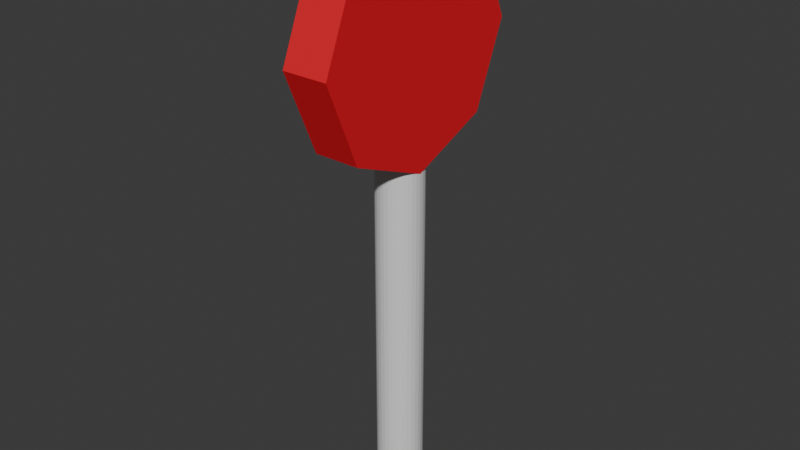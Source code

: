 # Source: StopSign.blend  (saved by Blender 5.4.6; exported with 4.5.12 LTS)
import bpy
from mathutils import Matrix  # noqa: F401  (used for matrix-valued properties, if any)

bpy.ops.wm.read_factory_settings(use_empty=True)
scene = bpy.context.scene
scene.name = 'Scene'

# ---- collections
col_collection = bpy.data.collections.new('Collection'); scene.collection.children.link(col_collection)

# ---- materials (node trees are filled in below, after node groups)
mat_gray = bpy.data.materials.new('Gray')
mat_red = bpy.data.materials.new('Red')

# ---- material node trees
mat_gray.use_nodes = True; mat_gray.node_tree.nodes.clear()
_N = mat_gray.node_tree.nodes; _L = mat_gray.node_tree.links
n0 = _N.new('ShaderNodeBsdfPrincipled'); n0.name = 'Principled BSDF'; n0.location = (-200, 100)
n0.inputs[10].default_value = 0.005
n1 = _N.new('ShaderNodeOutputMaterial'); n1.name = 'Material Output'; n1.location = (200, 100)
_L.new(n0.outputs[0], n1.inputs[0])
n1.is_active_output = True
mat_red.use_nodes = True; mat_red.node_tree.nodes.clear()
_N = mat_red.node_tree.nodes; _L = mat_red.node_tree.links
n0 = _N.new('ShaderNodeBsdfPrincipled'); n0.name = 'Principled BSDF'; n0.location = (-200, 100)
n0.inputs[0].default_value = (0.8, 0.01104, 0.02496, 1.0)
n0.inputs[10].default_value = 0.005
n1 = _N.new('ShaderNodeOutputMaterial'); n1.name = 'Material Output'; n1.location = (200, 100)
_L.new(n0.outputs[0], n1.inputs[0])
n1.is_active_output = True

# ---- world
world_world = bpy.data.worlds.new('World'); scene.world = world_world
world_world.use_nodes = True; world_world.node_tree.nodes.clear()
_N = world_world.node_tree.nodes; _L = world_world.node_tree.links
n0 = _N.new('ShaderNodeOutputWorld'); n0.name = 'World Output'; n0.location = (200, 100)
n1 = _N.new('ShaderNodeBackground'); n1.name = 'Background'; n1.location = (-200, 100)
n1.inputs[0].default_value = (0.05088, 0.05088, 0.05088, 1.0)
_L.new(n1.outputs[0], n0.inputs[0])
n0.is_active_output = True
world_world.color = (0.05088, 0.05088, 0.05088)
world_world.sun_shadow_jitter_overblur = 0.0

# ---- meshes
me_cylinder = bpy.data.meshes.new('Cylinder')
me_cylinder.from_pydata([(-6.054e-09, 0.5, -5.0), (-6.054e-09, 0.5, 5.0), (0.09755, 0.4904, -5.0), (0.09755, 0.4904, 5.0), (0.1913, 0.4619, -5.0), (0.1913, 0.4619, 5.0), (0.2778, 0.4157, -5.0), (0.2778, 0.4157, 5.0), (0.3536, 0.3536, -5.0), (0.3536, 0.3536, 5.0), (0.4157, 0.2778, -5.0), (0.4157, 0.2778, 5.0), (0.4619, 0.1913, -5.0), (0.4619, 0.1913, 5.0), (0.4904, 0.09755, -5.0), (0.4904, 0.09755, 5.0), (0.5, -9.313e-10, -5.0), (0.5, -9.313e-10, 5.0), (0.4904, -0.09755, -5.0), (0.4904, -0.09755, 5.0), (0.4619, -0.1913, -5.0), (0.4619, -0.1913, 5.0), (0.4157, -0.2778, -5.0), (0.4157, -0.2778, 5.0), (0.3536, -0.3536, -5.0), (0.3536, -0.3536, 5.0), (0.2778, -0.4157, -5.0), (0.2778, -0.4157, 5.0), (0.1913, -0.4619, -5.0), (0.1913, -0.4619, 5.0), (0.09755, -0.4904, -5.0), (0.09755, -0.4904, 5.0), (-6.054e-09, -0.5, -5.0), (-6.054e-09, -0.5, 5.0), (-0.09755, -0.4904, -5.0), (-0.09755, -0.4904, 5.0), (-0.1913, -0.4619, -5.0), (-0.1913, -0.4619, 5.0), (-0.2778, -0.4157, -5.0), (-0.2778, -0.4157, 5.0), (-0.3536, -0.3536, -5.0), (-0.3536, -0.3536, 5.0), (-0.4157, -0.2778, -5.0), (-0.4157, -0.2778, 5.0), (-0.4619, -0.1913, -5.0), (-0.4619, -0.1913, 5.0), (-0.4904, -0.09755, -5.0), (-0.4904, -0.09755, 5.0), (-0.5, -9.313e-10, -5.0), (-0.5, -9.313e-10, 5.0), (-0.4904, 0.09755, -5.0), (-0.4904, 0.09755, 5.0), (-0.4619, 0.1913, -5.0), (-0.4619, 0.1913, 5.0), (-0.4157, 0.2778, -5.0), (-0.4157, 0.2778, 5.0), (-0.3536, 0.3536, -5.0), (-0.3536, 0.3536, 5.0), (-0.2778, 0.4157, -5.0), (-0.2778, 0.4157, 5.0), (-0.1913, 0.4619, -5.0), (-0.1913, 0.4619, 5.0), (-0.09755, 0.4904, -5.0), (-0.09755, 0.4904, 5.0), (-0.5, 1.959, 5.0), (0.5, 2.5, 5.0), (-0.5, 1.385, 3.615), (0.5, 1.768, 3.232), (-0.5, -9.313e-10, 3.041), (0.5, -9.313e-10, 2.5), (-0.5, -1.385, 3.615), (0.5, -1.768, 3.232), (-0.5, -1.959, 5.0), (0.5, -2.5, 5.0), (-0.5, -1.385, 6.385), (0.5, -1.768, 6.768), (-0.5, -9.313e-10, 6.959), (0.5, -9.313e-10, 7.5), (-0.5, 1.385, 6.385), (0.5, 1.768, 6.768), (-0.5, 2.5, 5.0), (-0.5, 1.768, 3.232), (-0.5, -9.313e-10, 2.5), (-0.5, -1.768, 3.232), (-0.5, -2.5, 5.0), (-0.5, -1.768, 6.768), (-0.5, -9.313e-10, 7.5), (-0.5, 1.768, 6.768), (-0.5, 1.959, 5.0), (-0.5, 1.385, 3.615), (-0.5, -9.313e-10, 3.041), (-0.5, -1.385, 3.615), (-0.5, -1.959, 5.0), (-0.5, -1.385, 6.385), (-0.5, -9.313e-10, 6.959), (-0.5, 1.385, 6.385), (-0.5, 1.418, 5.0), (-0.5, 1.002, 3.998), (-0.5, -9.313e-10, 3.582), (-0.5, -1.002, 3.998), (-0.5, -1.418, 5.0), (-0.5, -1.002, 6.002), (-0.5, -9.313e-10, 6.418), (-0.5, 1.002, 6.002), (-0.5, 0.8764, 5.0), (-0.5, 0.6197, 4.38), (-0.5, -9.313e-10, 4.124), (-0.5, -0.6197, 4.38), (-0.5, -0.8764, 5.0), (-0.5, -0.6197, 5.62), (-0.5, -9.313e-10, 5.876), (-0.5, 0.6197, 5.62), (-0.5, 0.3352, 5.0), (-0.5, 0.237, 4.763), (-0.5, -9.313e-10, 4.665), (-0.5, -0.237, 4.763), (-0.5, -0.3352, 5.0), (-0.5, -0.237, 5.237), (-0.5, -9.313e-10, 5.335), (-0.5, 0.237, 5.237)], [], [(0, 1, 3, 2), (2, 3, 5, 4), (4, 5, 7, 6), (6, 7, 9, 8), (8, 9, 11, 10), (10, 11, 13, 12), (12, 13, 15, 14), (14, 15, 17, 16), (16, 17, 19, 18), (18, 19, 21, 20), (20, 21, 23, 22), (22, 23, 25, 24), (24, 25, 27, 26), (26, 27, 29, 28), (28, 29, 31, 30), (30, 31, 33, 32), (32, 33, 35, 34), (34, 35, 37, 36), (36, 37, 39, 38), (38, 39, 41, 40), (40, 41, 43, 42), (42, 43, 45, 44), (44, 45, 47, 46), (46, 47, 49, 48), (48, 49, 51, 50), (50, 51, 53, 52), (52, 53, 55, 54), (54, 55, 57, 56), (56, 57, 59, 58), (58, 59, 61, 60), (3, 1, 63, 61, 59, 57, 55, 53, 51, 49, 47, 45, 43, 41, 39, 37, 35, 33, 31, 29, 27, 25, 23, 21, 19, 17, 15, 13, 11, 9, 7, 5), (60, 61, 63, 62), (62, 63, 1, 0), (0, 2, 4, 6, 8, 10, 12, 14, 16, 18, 20, 22, 24, 26, 28, 30, 32, 34, 36, 38, 40, 42, 44, 46, 48, 50, 52, 54, 56, 58, 60, 62), (80, 65, 67, 81), (81, 67, 69, 82), (82, 69, 71, 83), (83, 71, 73, 84), (84, 73, 75, 85), (85, 75, 77, 86), (67, 65, 79, 77, 75, 73, 71, 69), (86, 77, 79, 87), (87, 79, 65, 80), (74, 76, 94, 93), (66, 64, 80, 81), (68, 66, 81, 82), (70, 68, 82, 83), (72, 70, 83, 84), (74, 72, 84, 85), (76, 74, 85, 86), (78, 76, 86, 87), (64, 78, 87, 80), (112, 113, 114, 115, 116, 117, 118, 119), (70, 72, 92, 91), (66, 68, 90, 89), (76, 78, 95, 94), (72, 74, 93, 92), (68, 70, 91, 90), (64, 66, 89, 88), (78, 64, 88, 95), (88, 89, 97, 96), (89, 90, 98, 97), (90, 91, 99, 98), (91, 92, 100, 99), (92, 93, 101, 100), (93, 94, 102, 101), (94, 95, 103, 102), (95, 88, 96, 103), (96, 97, 105, 104), (97, 98, 106, 105), (98, 99, 107, 106), (99, 100, 108, 107), (100, 101, 109, 108), (101, 102, 110, 109), (102, 103, 111, 110), (103, 96, 104, 111), (104, 105, 113, 112), (105, 106, 114, 113), (106, 107, 115, 114), (107, 108, 116, 115), (108, 109, 117, 116), (109, 110, 118, 117), (110, 111, 119, 118), (111, 104, 112, 119)])
me_cylinder.polygons.foreach_set('material_index', [0, 0, 0, 0, 0, 0, 0, 0, 0, 0, 0, 0, 0, 0, 0, 0, 0, 0, 0, 0, 0, 0, 0, 0, 0, 0, 0, 0, 0, 0, 0, 0, 0, 0, 1, 1, 1, 1, 1, 1, 1, 1, 1, 1, 1, 1, 1, 1, 1, 1, 1, 1, 1, 1, 1, 1, 1, 1, 1, 1, 1, 1, 1, 1, 1, 1, 1, 1, 1, 1, 1, 1, 1, 1, 1, 1, 1, 1, 1, 1, 1, 1, 1, 1])
_uv = me_cylinder.uv_layers.new(name='UVMap')
_uv.uv.foreach_set('vector', [1.0, 0.5, 1.0, 1.0, 0.9688, 1.0, 0.9688, 0.5, 0.9688, 0.5, 0.9688, 1.0, 0.9375, 1.0, 0.9375, 0.5, 0.9375, 0.5, 0.9375, 1.0, 0.9062, 1.0, 0.9062, 0.5, 0.9062, 0.5, 0.9062, 1.0, 0.875, 1.0, 0.875, 0.5, 0.875, 0.5, 0.875, 1.0, 0.8438, 1.0, 0.8438, 0.5, 0.8438, 0.5, 0.8438, 1.0, 0.8125, 1.0, 0.8125, 0.5, 0.8125, 0.5, 0.8125, 1.0, 0.7812, 1.0, 0.7812, 0.5, 0.7812, 0.5, 0.7812, 1.0, 0.75, 1.0, 0.75, 0.5, 0.75, 0.5, 0.75, 1.0, 0.7188, 1.0, 0.7188, 0.5, 0.7188, 0.5, 0.7188, 1.0, 0.6875, 1.0, 0.6875, 0.5, 0.6875, 0.5, 0.6875, 1.0, 0.6562, 1.0, 0.6562, 0.5, 0.6562, 0.5, 0.6562, 1.0, 0.625, 1.0, 0.625, 0.5, 0.625, 0.5, 0.625, 1.0, 0.5938, 1.0, 0.5938, 0.5, 0.5938, 0.5, 0.5938, 1.0, 0.5625, 1.0, 0.5625, 0.5, 0.5625, 0.5, 0.5625, 1.0, 0.5312, 1.0, 0.5312, 0.5, 0.5312, 0.5, 0.5312, 1.0, 0.5, 1.0, 0.5, 0.5, 0.5, 0.5, 0.5, 1.0, 0.4688, 1.0, 0.4688, 0.5, 0.4688, 0.5, 0.4688, 1.0, 0.4375, 1.0, 0.4375, 0.5, 0.4375, 0.5, 0.4375, 1.0, 0.4062, 1.0, 0.4062, 0.5, 0.4062, 0.5, 0.4062, 1.0, 0.375, 1.0, 0.375, 0.5, 0.375, 0.5, 0.375, 1.0, 0.3438, 1.0, 0.3438, 0.5, 0.3438, 0.5, 0.3438, 1.0, 0.3125, 1.0, 0.3125, 0.5, 0.3125, 0.5, 0.3125, 1.0, 0.2812, 1.0, 0.2812, 0.5, 0.2812, 0.5, 0.2812, 1.0, 0.25, 1.0, 0.25, 0.5, 0.25, 0.5, 0.25, 1.0, 0.2188, 1.0, 0.2188, 0.5, 0.2188, 0.5, 0.2188, 1.0, 0.1875, 1.0, 0.1875, 0.5, 0.1875, 0.5, 0.1875, 1.0, 0.1562, 1.0, 0.1562, 0.5, 0.1562, 0.5, 0.1562, 1.0, 0.125, 1.0, 0.125, 0.5, 0.125, 0.5, 0.125, 1.0, 0.09375, 1.0, 0.09375, 0.5, 0.09375, 0.5, 0.09375, 1.0, 0.0625, 1.0, 0.0625, 0.5, 0.2968, 0.4854, 0.25, 0.49, 0.2032, 0.4854, 0.1582, 0.4717, 0.1167, 0.4496, 0.08029, 0.4197, 0.05045, 0.3833, 0.02827, 0.3418, 0.01461, 0.2968, 0.01, 0.25, 0.01461, 0.2032, 0.02827, 0.1582, 0.05045, 0.1167, 0.08029, 0.08029, 0.1167, 0.05045, 0.1582, 0.02827, 0.2032, 0.01461, 0.25, 0.01, 0.2968, 0.01461, 0.3418, 0.02827, 0.3833, 0.05045, 0.4197, 0.08029, 0.4496, 0.1167, 0.4717, 0.1582, 0.4854, 0.2032, 0.49, 0.25, 0.4854, 0.2968, 0.4717, 0.3418, 0.4496, 0.3833, 0.4197, 0.4197, 0.3833, 0.4496, 0.3418, 0.4717, 0.0625, 0.5, 0.0625, 1.0, 0.03125, 1.0, 0.03125, 0.5, 0.03125, 0.5, 0.03125, 1.0, 0.0, 1.0, 0.0, 0.5, 0.75, 0.49, 0.7968, 0.4854, 0.8418, 0.4717, 0.8833, 0.4496, 0.9197, 0.4197, 0.9496, 0.3833, 0.9717, 0.3418, 0.9854, 0.2968, 0.99, 0.25, 0.9854, 0.2032, 0.9717, 0.1582, 0.9496, 0.1167, 0.9197, 0.08029, 0.8833, 0.05045, 0.8418, 0.02827, 0.7968, 0.01461, 0.75, 0.01, 0.7032, 0.01461, 0.6582, 0.02827, 0.6167, 0.05045, 0.5803, 0.08029, 0.5504, 0.1167, 0.5283, 0.1582, 0.5146, 0.2032, 0.51, 0.25, 0.5146, 0.2968, 0.5283, 0.3418, 0.5504, 0.3833, 0.5803, 0.4197, 0.6167, 0.4496, 0.6582, 0.4717, 0.7032, 0.4854, 1.0, 0.5, 1.0, 1.0, 0.875, 1.0, 0.875, 0.5, 0.875, 0.5, 0.875, 1.0, 0.75, 1.0, 0.75, 0.5, 0.75, 0.5, 0.75, 1.0, 0.625, 1.0, 0.625, 0.5, 0.625, 0.5, 0.625, 1.0, 0.5, 1.0, 0.5, 0.5, 0.5, 0.5, 0.5, 1.0, 0.375, 1.0, 0.375, 0.5, 0.375, 0.5, 0.375, 1.0, 0.25, 1.0, 0.25, 0.5, 0.4197, 0.4197, 0.25, 0.49, 0.08029, 0.4197, 0.01, 0.25, 0.08029, 0.08029, 0.25, 0.01, 0.4197, 0.08029, 0.49, 0.25, 0.25, 0.5, 0.25, 1.0, 0.125, 1.0, 0.125, 0.5, 0.125, 0.5, 0.125, 1.0, 0.0, 1.0, 0.0, 0.5, 0.617, 0.117, 0.562, 0.25, 0.562, 0.25, 0.617, 0.117, 0.883, 0.383, 0.75, 0.438, 0.75, 0.49, 0.9197, 0.4197, 0.938, 0.25, 0.883, 0.383, 0.9197, 0.4197, 0.99, 0.25, 0.883, 0.117, 0.938, 0.25, 0.99, 0.25, 0.9197, 0.08029, 0.75, 0.06195, 0.883, 0.117, 0.9197, 0.08029, 0.75, 0.01, 0.617, 0.117, 0.75, 0.06195, 0.75, 0.01, 0.5803, 0.08029, 0.562, 0.25, 0.617, 0.117, 0.5803, 0.08029, 0.51, 0.25, 0.617, 0.383, 0.562, 0.25, 0.51, 0.25, 0.5803, 0.4197, 0.75, 0.438, 0.617, 0.383, 0.5803, 0.4197, 0.75, 0.49, 0.75, 0.2822, 0.7728, 0.2728, 0.7822, 0.25, 0.7728, 0.2272, 0.75, 0.2178, 0.7272, 0.2272, 0.7178, 0.25, 0.7272, 0.2728, 0.883, 0.117, 0.75, 0.06195, 0.75, 0.06195, 0.883, 0.117, 0.883, 0.383, 0.938, 0.25, 0.938, 0.25, 0.883, 0.383, 0.562, 0.25, 0.617, 0.383, 0.617, 0.383, 0.562, 0.25, 0.75, 0.06195, 0.617, 0.117, 0.617, 0.117, 0.75, 0.06195, 0.938, 0.25, 0.883, 0.117, 0.883, 0.117, 0.938, 0.25, 0.75, 0.438, 0.883, 0.383, 0.883, 0.383, 0.75, 0.438, 0.617, 0.383, 0.75, 0.438, 0.75, 0.438, 0.617, 0.383, 0.75, 0.438, 0.883, 0.383, 0.8462, 0.3462, 0.75, 0.3861, 0.883, 0.383, 0.938, 0.25, 0.8861, 0.25, 0.8462, 0.3462, 0.938, 0.25, 0.883, 0.117, 0.8462, 0.1538, 0.8861, 0.25, 0.883, 0.117, 0.75, 0.06195, 0.75, 0.1139, 0.8462, 0.1538, 0.75, 0.06195, 0.617, 0.117, 0.6538, 0.1538, 0.75, 0.1139, 0.617, 0.117, 0.562, 0.25, 0.6139, 0.25, 0.6538, 0.1538, 0.562, 0.25, 0.617, 0.383, 0.6538, 0.3462, 0.6139, 0.25, 0.617, 0.383, 0.75, 0.438, 0.75, 0.3861, 0.6538, 0.3462, 0.75, 0.3861, 0.8462, 0.3462, 0.8095, 0.3095, 0.75, 0.3341, 0.8462, 0.3462, 0.8861, 0.25, 0.8341, 0.25, 0.8095, 0.3095, 0.8861, 0.25, 0.8462, 0.1538, 0.8095, 0.1905, 0.8341, 0.25, 0.8462, 0.1538, 0.75, 0.1139, 0.75, 0.1659, 0.8095, 0.1905, 0.75, 0.1139, 0.6538, 0.1538, 0.6905, 0.1905, 0.75, 0.1659, 0.6538, 0.1538, 0.6139, 0.25, 0.6659, 0.25, 0.6905, 0.1905, 0.6139, 0.25, 0.6538, 0.3462, 0.6905, 0.3095, 0.6659, 0.25, 0.6538, 0.3462, 0.75, 0.3861, 0.75, 0.3341, 0.6905, 0.3095, 0.75, 0.3341, 0.8095, 0.3095, 0.7728, 0.2728, 0.75, 0.2822, 0.8095, 0.3095, 0.8341, 0.25, 0.7822, 0.25, 0.7728, 0.2728, 0.8341, 0.25, 0.8095, 0.1905, 0.7728, 0.2272, 0.7822, 0.25, 0.8095, 0.1905, 0.75, 0.1659, 0.75, 0.2178, 0.7728, 0.2272, 0.75, 0.1659, 0.6905, 0.1905, 0.7272, 0.2272, 0.75, 0.2178, 0.6905, 0.1905, 0.6659, 0.25, 0.7178, 0.25, 0.7272, 0.2272, 0.6659, 0.25, 0.6905, 0.3095, 0.7272, 0.2728, 0.7178, 0.25, 0.6905, 0.3095, 0.75, 0.3341, 0.75, 0.2822, 0.7272, 0.2728])
me_cylinder.materials.append(mat_gray)
me_cylinder.materials.append(mat_red)
me_cylinder.update()

# ---- objects
ob_cylinder = bpy.data.objects.new('Cylinder', me_cylinder)

# ---- transforms, parenting, visibility, modifiers, constraints
ob_cylinder.location = (6.054e-09, 9.313e-10, 5.0)

# ---- collection membership
col_collection.objects.link(ob_cylinder)

# ---- scene / render settings (as saved in the file)
scene.frame_start = 1; scene.frame_end = 250; scene.frame_set(1)
scene.render.engine = 'BLENDER_EEVEE_NEXT'
scene.render.bake_bias = 0.0
scene.render.bake_samples = 0
scene.render.compositor_device = 'GPU'
scene.eevee.use_volume_custom_range = False
scene.eevee.fast_gi_thickness_near = 0.1
scene.eevee.fast_gi_thickness_far = 0.0
scene.eevee.ray_tracing_options.screen_trace_thickness = 0.1
bpy.context.view_layer.update()

# ---- added for rendering (the .blend has no active camera and no usable light): camera, sun
cam_auto = bpy.data.cameras.new('AutoCamera')
cam_auto.lens = 50.0
cam_auto.sensor_width = 36.0
cam_auto.clip_end = 1000.0
ob_auto_camera = bpy.data.objects.new('AutoCamera', cam_auto)
scene.collection.objects.link(ob_auto_camera)
ob_auto_camera.location = (12.4905, -14.9886, 16.2424)
ob_auto_camera.rotation_euler = (1.09748, -7.21219e-08, 0.694738)
scene.camera = ob_auto_camera
light_auto_sun = bpy.data.lights.new('AutoSun', 'SUN')
light_auto_sun.energy = 3.0
light_auto_sun.angle = 0.0523599
ob_auto_sun = bpy.data.objects.new('AutoSun', light_auto_sun)
scene.collection.objects.link(ob_auto_sun)
ob_auto_sun.rotation_euler = (0.872665, 0.174533, 0.523599)
bpy.context.view_layer.update()
